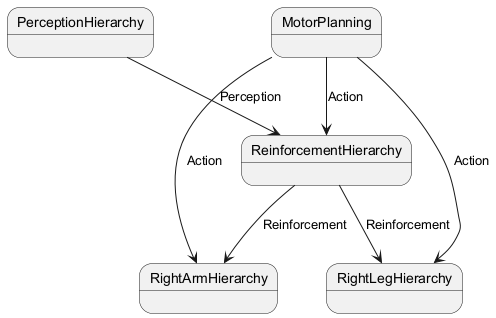

The diagram above was rendered by PlantUML. Its source (embedded in the PNG):
@startuml
state MotorPlanning
state RightArmHierarchy
state RightLegHierarchy
state ReinforcementHierarchy
state PerceptionHierarchy

MotorPlanning --> RightArmHierarchy : Action
MotorPlanning --> RightLegHierarchy : Action
MotorPlanning --> ReinforcementHierarchy : Action
PerceptionHierarchy --> ReinforcementHierarchy : Perception
ReinforcementHierarchy --> RightArmHierarchy : Reinforcement
ReinforcementHierarchy --> RightLegHierarchy : Reinforcement
@enduml